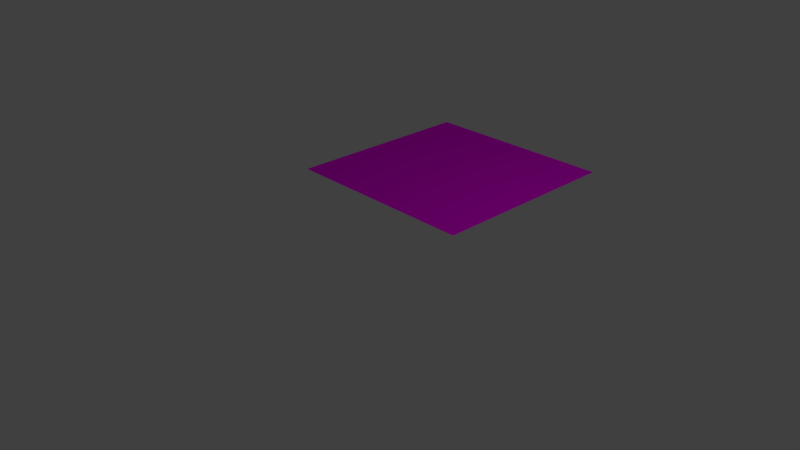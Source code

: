 # Source: rust.blend  (saved by Blender 2.79.0; exported with 4.5.12 LTS)
import bpy
from mathutils import Matrix  # noqa: F401  (used for matrix-valued properties, if any)

bpy.ops.wm.read_factory_settings(use_empty=True)
scene = bpy.context.scene
scene.name = 'Scene'

# ---- collections
col_collection_1 = bpy.data.collections.new('Collection 1'); scene.collection.children.link(col_collection_1)

# ---- images (referenced by path relative to the original .blend; pixels are not part of the script)
import os
ASSET_DIR = os.environ.get("B2B_ASSET_DIR", "")  # directory of the original .blend (textures are referenced by path, not embedded)
HERE = os.path.dirname(os.path.abspath(__file__))  # packed textures are extracted next to this script under _unpacked/

def load_image(name, relpath, width, height, colorspace="sRGB"):
    """Load a texture the original file referenced (path relative to the .blend, or extracted next to this script)."""
    p = next((c for c in (os.path.join(HERE, relpath), os.path.join(ASSET_DIR, relpath)) if relpath and os.path.exists(c)), "")
    if p:
        img = bpy.data.images.load(p, check_existing=True)
        img.name = name
    else:  # same state as the original file: an image datablock whose file is absent (Cycles renders it pink)
        img = bpy.data.images.new(name, width, height)
        img.source = "FILE"
        img.filepath = "//" + (relpath or name)
    img.colorspace_settings.name = colorspace
    return img
img_rust_jpg = load_image('rust.jpg', 'rust.jpg', 1024, 1024, 'sRGB')

# ---- materials (node trees are filled in below, after node groups)
mat_material_001 = bpy.data.materials.new('Material.001')
mat_material_001.alpha_threshold = 0.0
mat_material_001.roughness = 0.5

# ---- material node trees
mat_material_001.use_nodes = True; mat_material_001.node_tree.nodes.clear()
_N = mat_material_001.node_tree.nodes; _L = mat_material_001.node_tree.links
n0 = _N.new('ShaderNodeOutputMaterial'); n0.name = 'Material Output'; n0.location = (300, 300)
n1 = _N.new('ShaderNodeBsdfDiffuse'); n1.name = 'Diffuse BSDF'; n1.location = (10, 300)
n2 = _N.new('ShaderNodeTexImage'); n2.name = 'Image Texture'; n2.location = (-259, 294)
n2.width = 140
n2.image = img_rust_jpg
n3 = _N.new('ShaderNodeTexImage'); n3.name = 'Image Texture.001'; n3.location = (-34, 110)
n3.width = 140
n3.image = img_rust_jpg
n4 = _N.new('ShaderNodeTexImage'); n4.name = 'Image Texture.002'; n4.location = (195, 103)
n4.width = 140
n4.image = img_rust_jpg
n5 = _N.new('ShaderNodeTexImage'); n5.name = 'Image Texture.003'; n5.location = (379, 103)
n5.width = 140
n5.image = img_rust_jpg
_L.new(n1.outputs[0], n0.inputs[0])
_L.new(n2.outputs[0], n1.inputs[0])
n0.is_active_output = True

# ---- world
world_world = bpy.data.worlds.new('World'); scene.world = world_world
world_world.color = (0.05088, 0.05088, 0.05088)
world_world.use_sun_shadow = False
world_world.sun_shadow_jitter_overblur = 0.0
world_world.cycles.sampling_method = 'MANUAL'

# ---- cameras
cam_camera = bpy.data.cameras.new('Camera')
cam_camera.clip_end = 100.0
cam_camera.lens = 35.0
cam_camera.sensor_width = 32.0
cam_camera.sensor_height = 18.0
cam_camera.ortho_scale = 7.314
cam_camera.dof.focus_distance = 0.0

# ---- lights
light_lamp = bpy.data.lights.new('Lamp', 'POINT')
light_lamp.transmission_factor = 0.0
light_lamp.cutoff_distance = 30.0
light_lamp.energy = 100.0
light_lamp.shadow_buffer_clip_start = 1.001
light_lamp.shadow_soft_size = 0.1
light_lamp.shadow_maximum_resolution = 0.006
light_lamp.use_absolute_resolution = True

# ---- meshes
me_plane_001 = bpy.data.meshes.new('Plane.001')
me_plane_001.from_pydata([(-1.0, -1.0, 0.0), (1.0, -1.0, 0.0), (-1.0, 1.0, 0.0), (1.0, 1.0, 0.0)], [], [(0, 1, 3, 2)])
_uv = me_plane_001.uv_layers.new(name='UVMap')
_uv.uv.foreach_set('vector', [8.664e-05, 8.659e-05, 0.75, 8.659e-05, 0.75, 0.9999, 8.659e-05, 0.9999])
me_plane_001.materials.append(mat_material_001)
me_plane_001.use_remesh_preserve_volume = False
me_plane_001.use_remesh_preserve_attributes = False
me_plane_001.use_mirror_vertex_groups = False
me_plane_001.update()

# ---- objects
ob_plane = bpy.data.objects.new('Plane', me_plane_001)
ob_lamp = bpy.data.objects.new('Lamp', light_lamp)
ob_camera = bpy.data.objects.new('Camera', cam_camera)

# ---- transforms, parenting, visibility, modifiers, constraints
ob_plane.location = (0.1891, 1.261, 0.8523)
ob_plane.scale = (1.331, 1.331, 1.331)
ob_plane.lineart.crease_threshold = 0.0
ob_lamp.location = (4.076, 1.005, 5.904)
ob_lamp.rotation_euler = (0.6503, 0.05522, 1.866)
ob_lamp.lock_rotations_4d = False
ob_lamp.empty_display_type = 'ARROWS'
ob_lamp.color = (0.0, 0.0, 0.0, 0.0)
ob_lamp.lineart.crease_threshold = 0.0
ob_camera.location = (7.481, -6.508, 5.344)
ob_camera.rotation_euler = (1.109, 0.0, 0.8149)
ob_camera.lock_rotations_4d = False
ob_camera.empty_display_type = 'ARROWS'
ob_camera.color = (0.0, 0.0, 0.0, 0.0)
ob_camera.display_type = 'WIRE'
ob_camera.lineart.crease_threshold = 0.0

# ---- collection membership
col_collection_1.objects.link(ob_plane)
col_collection_1.objects.link(ob_lamp)
col_collection_1.objects.link(ob_camera)

# ---- scene / render settings (as saved in the file)
scene.camera = ob_camera
scene.frame_start = 1; scene.frame_end = 250; scene.frame_set(1)
scene.render.engine = 'CYCLES'
scene.render.resolution_percentage = 50
scene.render.dither_intensity = 0.0
scene.cycles.use_denoising = False
scene.cycles.samples = 128
scene.cycles.sampling_pattern = 'TABULATED_SOBOL'
scene.cycles.use_adaptive_sampling = False
scene.cycles.use_light_tree = False
scene.cycles.blur_glossy = 0.0
scene.cycles.sample_clamp_indirect = 0.0
scene.view_settings.view_transform = 'Standard'
bpy.context.view_layer.update()
